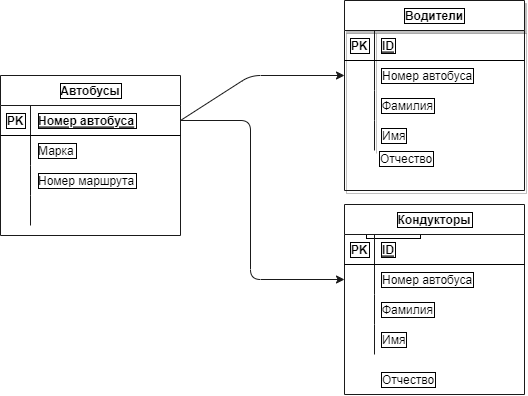

The diagram above was exported from draw.io. Its source (the exported page's mxGraphModel, read from the mxfile embedded in the PNG):
<mxGraphModel dx="845" dy="403" grid="1" gridSize="10" guides="1" tooltips="1" connect="1" arrows="1" fold="1" page="1" pageScale="1" pageWidth="827" pageHeight="1169" math="0" shadow="0">
  <root>
    <object label="" id="0">
      <mxCell />
    </object>
    <mxCell id="1" parent="0" />
    <mxCell id="2" value="Автобусы" style="shape=table;startSize=30;container=1;collapsible=1;childLayout=tableLayout;fixedRows=1;rowLines=0;fontStyle=1;align=center;resizeLast=1;labelBackgroundColor=default;labelBorderColor=default;swimlaneFillColor=none;gradientColor=none;strokeColor=#1A1A1A;" parent="1" vertex="1">
      <mxGeometry x="40" y="100" width="180" height="160" as="geometry" />
    </mxCell>
    <mxCell id="3" value="" style="shape=partialRectangle;collapsible=0;dropTarget=0;pointerEvents=0;fillColor=none;top=0;left=0;bottom=1;right=0;points=[[0,0.5],[1,0.5]];portConstraint=eastwest;labelBackgroundColor=default;labelBorderColor=default;" parent="2" vertex="1">
      <mxGeometry y="30" width="180" height="30" as="geometry" />
    </mxCell>
    <mxCell id="4" value="PK" style="shape=partialRectangle;connectable=0;fillColor=none;top=0;left=0;bottom=0;right=0;fontStyle=1;overflow=hidden;labelBackgroundColor=default;labelBorderColor=default;" parent="3" vertex="1">
      <mxGeometry width="30" height="30" as="geometry">
        <mxRectangle width="30" height="30" as="alternateBounds" />
      </mxGeometry>
    </mxCell>
    <mxCell id="5" value="Номер автобуса" style="shape=partialRectangle;connectable=0;fillColor=none;top=0;left=0;bottom=0;right=0;align=left;spacingLeft=6;fontStyle=5;overflow=hidden;labelBackgroundColor=default;labelBorderColor=default;" parent="3" vertex="1">
      <mxGeometry x="30" width="150" height="30" as="geometry">
        <mxRectangle width="150" height="30" as="alternateBounds" />
      </mxGeometry>
    </mxCell>
    <mxCell id="6" value="" style="shape=partialRectangle;collapsible=0;dropTarget=0;pointerEvents=0;fillColor=none;top=0;left=0;bottom=0;right=0;points=[[0,0.5],[1,0.5]];portConstraint=eastwest;labelBackgroundColor=default;labelBorderColor=default;" parent="2" vertex="1">
      <mxGeometry y="60" width="180" height="30" as="geometry" />
    </mxCell>
    <mxCell id="7" value="" style="shape=partialRectangle;connectable=0;fillColor=none;top=0;left=0;bottom=0;right=0;editable=1;overflow=hidden;labelBackgroundColor=default;labelBorderColor=default;" parent="6" vertex="1">
      <mxGeometry width="30" height="30" as="geometry">
        <mxRectangle width="30" height="30" as="alternateBounds" />
      </mxGeometry>
    </mxCell>
    <mxCell id="8" value="Марка" style="shape=partialRectangle;connectable=0;fillColor=none;top=0;left=0;bottom=0;right=0;align=left;spacingLeft=6;overflow=hidden;labelBackgroundColor=default;labelBorderColor=default;" parent="6" vertex="1">
      <mxGeometry x="30" width="150" height="30" as="geometry">
        <mxRectangle width="150" height="30" as="alternateBounds" />
      </mxGeometry>
    </mxCell>
    <mxCell id="9" value="" style="shape=partialRectangle;collapsible=0;dropTarget=0;pointerEvents=0;fillColor=none;top=0;left=0;bottom=0;right=0;points=[[0,0.5],[1,0.5]];portConstraint=eastwest;labelBackgroundColor=default;labelBorderColor=default;" parent="2" vertex="1">
      <mxGeometry y="90" width="180" height="30" as="geometry" />
    </mxCell>
    <mxCell id="10" value="" style="shape=partialRectangle;connectable=0;fillColor=none;top=0;left=0;bottom=0;right=0;editable=1;overflow=hidden;labelBackgroundColor=default;labelBorderColor=default;" parent="9" vertex="1">
      <mxGeometry width="30" height="30" as="geometry">
        <mxRectangle width="30" height="30" as="alternateBounds" />
      </mxGeometry>
    </mxCell>
    <mxCell id="11" value="Номер маршрута" style="shape=partialRectangle;connectable=0;fillColor=none;top=0;left=0;bottom=0;right=0;align=left;spacingLeft=6;overflow=hidden;labelBackgroundColor=default;labelBorderColor=default;" parent="9" vertex="1">
      <mxGeometry x="30" width="150" height="30" as="geometry">
        <mxRectangle width="150" height="30" as="alternateBounds" />
      </mxGeometry>
    </mxCell>
    <mxCell id="12" value="" style="shape=partialRectangle;collapsible=0;dropTarget=0;pointerEvents=0;fillColor=none;top=0;left=0;bottom=0;right=0;points=[[0,0.5],[1,0.5]];portConstraint=eastwest;labelBackgroundColor=default;labelBorderColor=default;" parent="2" vertex="1">
      <mxGeometry y="120" width="180" height="30" as="geometry" />
    </mxCell>
    <mxCell id="13" value="" style="shape=partialRectangle;connectable=0;fillColor=none;top=0;left=0;bottom=0;right=0;editable=1;overflow=hidden;labelBackgroundColor=default;labelBorderColor=default;" parent="12" vertex="1">
      <mxGeometry width="30" height="30" as="geometry">
        <mxRectangle width="30" height="30" as="alternateBounds" />
      </mxGeometry>
    </mxCell>
    <mxCell id="14" value="" style="shape=partialRectangle;connectable=0;fillColor=none;top=0;left=0;bottom=0;right=0;align=left;spacingLeft=6;overflow=hidden;labelBackgroundColor=default;labelBorderColor=default;" parent="12" vertex="1">
      <mxGeometry x="30" width="150" height="30" as="geometry">
        <mxRectangle width="150" height="30" as="alternateBounds" />
      </mxGeometry>
    </mxCell>
    <mxCell id="15" value="Водители" style="shape=table;startSize=30;container=1;collapsible=1;childLayout=tableLayout;fixedRows=1;rowLines=0;fontStyle=1;align=center;resizeLast=1;labelBackgroundColor=default;labelBorderColor=default;shadow=1;strokeColor=#1A1A1A;" parent="1" vertex="1">
      <mxGeometry x="384" y="25" width="180" height="190" as="geometry" />
    </mxCell>
    <mxCell id="16" value="" style="shape=partialRectangle;collapsible=0;dropTarget=0;pointerEvents=0;fillColor=none;top=0;left=0;bottom=1;right=0;points=[[0,0.5],[1,0.5]];portConstraint=eastwest;labelBackgroundColor=default;labelBorderColor=default;" parent="15" vertex="1">
      <mxGeometry y="30" width="180" height="30" as="geometry" />
    </mxCell>
    <mxCell id="17" value="PK" style="shape=partialRectangle;connectable=0;fillColor=none;top=0;left=0;bottom=0;right=0;fontStyle=1;overflow=hidden;labelBackgroundColor=default;labelBorderColor=default;" parent="16" vertex="1">
      <mxGeometry width="30" height="30" as="geometry">
        <mxRectangle width="30" height="30" as="alternateBounds" />
      </mxGeometry>
    </mxCell>
    <mxCell id="18" value="ID" style="shape=partialRectangle;connectable=0;fillColor=none;top=0;left=0;bottom=0;right=0;align=left;spacingLeft=6;fontStyle=5;overflow=hidden;labelBackgroundColor=default;labelBorderColor=default;" parent="16" vertex="1">
      <mxGeometry x="30" width="150" height="30" as="geometry">
        <mxRectangle width="150" height="30" as="alternateBounds" />
      </mxGeometry>
    </mxCell>
    <mxCell id="19" value="" style="shape=partialRectangle;collapsible=0;dropTarget=0;pointerEvents=0;fillColor=none;top=0;left=0;bottom=0;right=0;points=[[0,0.5],[1,0.5]];portConstraint=eastwest;labelBackgroundColor=default;labelBorderColor=default;" parent="15" vertex="1">
      <mxGeometry y="60" width="180" height="30" as="geometry" />
    </mxCell>
    <mxCell id="20" value="" style="shape=partialRectangle;connectable=0;fillColor=none;top=0;left=0;bottom=0;right=0;editable=1;overflow=hidden;labelBackgroundColor=default;labelBorderColor=default;" parent="19" vertex="1">
      <mxGeometry width="30" height="30" as="geometry">
        <mxRectangle width="30" height="30" as="alternateBounds" />
      </mxGeometry>
    </mxCell>
    <mxCell id="21" value="Номер автобуса" style="shape=partialRectangle;connectable=0;fillColor=none;top=0;left=0;bottom=0;right=0;align=left;spacingLeft=6;overflow=hidden;labelBackgroundColor=default;labelBorderColor=default;" parent="19" vertex="1">
      <mxGeometry x="30" width="150" height="30" as="geometry">
        <mxRectangle width="150" height="30" as="alternateBounds" />
      </mxGeometry>
    </mxCell>
    <mxCell id="22" value="" style="shape=partialRectangle;collapsible=0;dropTarget=0;pointerEvents=0;fillColor=none;top=0;left=0;bottom=0;right=0;points=[[0,0.5],[1,0.5]];portConstraint=eastwest;labelBackgroundColor=default;labelBorderColor=default;" parent="15" vertex="1">
      <mxGeometry y="90" width="180" height="30" as="geometry" />
    </mxCell>
    <mxCell id="23" value="" style="shape=partialRectangle;connectable=0;fillColor=none;top=0;left=0;bottom=0;right=0;editable=1;overflow=hidden;labelBackgroundColor=default;labelBorderColor=default;" parent="22" vertex="1">
      <mxGeometry width="30" height="30" as="geometry">
        <mxRectangle width="30" height="30" as="alternateBounds" />
      </mxGeometry>
    </mxCell>
    <mxCell id="24" value="Фамилия" style="shape=partialRectangle;connectable=0;fillColor=none;top=0;left=0;bottom=0;right=0;align=left;spacingLeft=6;overflow=hidden;labelBackgroundColor=default;labelBorderColor=default;" parent="22" vertex="1">
      <mxGeometry x="30" width="150" height="30" as="geometry">
        <mxRectangle width="150" height="30" as="alternateBounds" />
      </mxGeometry>
    </mxCell>
    <mxCell id="25" value="" style="shape=partialRectangle;collapsible=0;dropTarget=0;pointerEvents=0;fillColor=none;top=0;left=0;bottom=0;right=0;points=[[0,0.5],[1,0.5]];portConstraint=eastwest;labelBackgroundColor=default;labelBorderColor=default;" parent="15" vertex="1">
      <mxGeometry y="120" width="180" height="30" as="geometry" />
    </mxCell>
    <mxCell id="26" value="" style="shape=partialRectangle;connectable=0;fillColor=none;top=0;left=0;bottom=0;right=0;editable=1;overflow=hidden;labelBackgroundColor=default;labelBorderColor=default;" parent="25" vertex="1">
      <mxGeometry width="30" height="30" as="geometry">
        <mxRectangle width="30" height="30" as="alternateBounds" />
      </mxGeometry>
    </mxCell>
    <mxCell id="27" value="Имя" style="shape=partialRectangle;connectable=0;fillColor=none;top=0;left=0;bottom=0;right=0;align=left;spacingLeft=6;overflow=hidden;labelBackgroundColor=default;labelBorderColor=default;" parent="25" vertex="1">
      <mxGeometry x="30" width="150" height="30" as="geometry">
        <mxRectangle width="150" height="30" as="alternateBounds" />
      </mxGeometry>
    </mxCell>
    <mxCell id="28" value="Отчество" style="shape=partialRectangle;connectable=0;fillColor=none;top=0;left=0;bottom=0;right=0;align=left;spacingLeft=6;overflow=hidden;labelBackgroundColor=default;labelBorderColor=default;" parent="1" vertex="1">
      <mxGeometry x="399" y="240" width="150" height="30" as="geometry">
        <mxRectangle width="150" height="30" as="alternateBounds" />
      </mxGeometry>
    </mxCell>
    <mxCell id="29" style="edgeStyle=none;html=1;exitX=1;exitY=0.5;exitDx=0;exitDy=0;entryX=0;entryY=0.5;entryDx=0;entryDy=0;labelBackgroundColor=default;labelBorderColor=default;strokeColor=#1A1A1A;" parent="1" source="3" target="19" edge="1">
      <mxGeometry relative="1" as="geometry">
        <Array as="points">
          <mxPoint x="290" y="100" />
        </Array>
      </mxGeometry>
    </mxCell>
    <mxCell id="43" value="Отчество" style="shape=partialRectangle;connectable=0;fillColor=none;top=0;left=0;bottom=0;right=0;align=left;spacingLeft=6;overflow=hidden;labelBackgroundColor=default;labelBorderColor=default;" parent="1" vertex="1">
      <mxGeometry x="414" y="389" width="150" height="30" as="geometry">
        <mxRectangle width="150" height="30" as="alternateBounds" />
      </mxGeometry>
    </mxCell>
    <mxCell id="44" value="Отчество" style="shape=partialRectangle;connectable=0;fillColor=none;top=0;left=0;bottom=0;right=0;align=left;spacingLeft=6;overflow=hidden;labelBackgroundColor=default;labelBorderColor=default;" parent="1" vertex="1">
      <mxGeometry x="412" y="168" width="150" height="30" as="geometry">
        <mxRectangle width="150" height="30" as="alternateBounds" />
      </mxGeometry>
    </mxCell>
    <mxCell id="45" style="edgeStyle=none;html=1;exitX=1;exitY=0.5;exitDx=0;exitDy=0;entryX=0;entryY=0.5;entryDx=0;entryDy=0;labelBackgroundColor=default;labelBorderColor=default;strokeColor=#1A1A1A;" parent="1" source="3" target="34" edge="1">
      <mxGeometry relative="1" as="geometry">
        <Array as="points">
          <mxPoint x="290" y="145" />
          <mxPoint x="290" y="304" />
        </Array>
      </mxGeometry>
    </mxCell>
    <mxCell id="30" value="Кондукторы" style="shape=table;startSize=30;container=1;collapsible=1;childLayout=tableLayout;fixedRows=1;rowLines=0;fontStyle=1;align=center;resizeLast=1;labelBackgroundColor=default;labelBorderColor=default;strokeColor=#1A1A1A;" parent="1" vertex="1">
      <mxGeometry x="384" y="229" width="180" height="190" as="geometry">
        <mxRectangle x="384" y="229" width="110" height="30" as="alternateBounds" />
      </mxGeometry>
    </mxCell>
    <mxCell id="31" value="" style="shape=partialRectangle;collapsible=0;dropTarget=0;pointerEvents=0;fillColor=none;top=0;left=0;bottom=1;right=0;points=[[0,0.5],[1,0.5]];portConstraint=eastwest;labelBackgroundColor=default;labelBorderColor=default;" parent="30" vertex="1">
      <mxGeometry y="30" width="180" height="30" as="geometry" />
    </mxCell>
    <mxCell id="32" value="PK" style="shape=partialRectangle;connectable=0;fillColor=none;top=0;left=0;bottom=0;right=0;fontStyle=1;overflow=hidden;labelBackgroundColor=default;labelBorderColor=default;" parent="31" vertex="1">
      <mxGeometry width="30" height="30" as="geometry">
        <mxRectangle width="30" height="30" as="alternateBounds" />
      </mxGeometry>
    </mxCell>
    <mxCell id="33" value="ID" style="shape=partialRectangle;connectable=0;fillColor=none;top=0;left=0;bottom=0;right=0;align=left;spacingLeft=6;fontStyle=5;overflow=hidden;labelBackgroundColor=default;labelBorderColor=default;" parent="31" vertex="1">
      <mxGeometry x="30" width="150" height="30" as="geometry">
        <mxRectangle width="150" height="30" as="alternateBounds" />
      </mxGeometry>
    </mxCell>
    <mxCell id="34" value="" style="shape=partialRectangle;collapsible=0;dropTarget=0;pointerEvents=0;fillColor=none;top=0;left=0;bottom=0;right=0;points=[[0,0.5],[1,0.5]];portConstraint=eastwest;labelBackgroundColor=default;labelBorderColor=default;" parent="30" vertex="1">
      <mxGeometry y="60" width="180" height="30" as="geometry" />
    </mxCell>
    <mxCell id="35" value="" style="shape=partialRectangle;connectable=0;fillColor=none;top=0;left=0;bottom=0;right=0;editable=1;overflow=hidden;labelBackgroundColor=default;labelBorderColor=default;" parent="34" vertex="1">
      <mxGeometry width="30" height="30" as="geometry">
        <mxRectangle width="30" height="30" as="alternateBounds" />
      </mxGeometry>
    </mxCell>
    <mxCell id="36" value="Номер автобуса" style="shape=partialRectangle;connectable=0;fillColor=none;top=0;left=0;bottom=0;right=0;align=left;spacingLeft=6;overflow=hidden;labelBackgroundColor=default;labelBorderColor=default;" parent="34" vertex="1">
      <mxGeometry x="30" width="150" height="30" as="geometry">
        <mxRectangle width="150" height="30" as="alternateBounds" />
      </mxGeometry>
    </mxCell>
    <mxCell id="37" value="" style="shape=partialRectangle;collapsible=0;dropTarget=0;pointerEvents=0;fillColor=none;top=0;left=0;bottom=0;right=0;points=[[0,0.5],[1,0.5]];portConstraint=eastwest;labelBackgroundColor=default;labelBorderColor=default;" parent="30" vertex="1">
      <mxGeometry y="90" width="180" height="30" as="geometry" />
    </mxCell>
    <mxCell id="38" value="" style="shape=partialRectangle;connectable=0;fillColor=none;top=0;left=0;bottom=0;right=0;editable=1;overflow=hidden;labelBackgroundColor=default;labelBorderColor=default;" parent="37" vertex="1">
      <mxGeometry width="30" height="30" as="geometry">
        <mxRectangle width="30" height="30" as="alternateBounds" />
      </mxGeometry>
    </mxCell>
    <mxCell id="39" value="Фамилия" style="shape=partialRectangle;connectable=0;fillColor=none;top=0;left=0;bottom=0;right=0;align=left;spacingLeft=6;overflow=hidden;labelBackgroundColor=default;labelBorderColor=default;" parent="37" vertex="1">
      <mxGeometry x="30" width="150" height="30" as="geometry">
        <mxRectangle width="150" height="30" as="alternateBounds" />
      </mxGeometry>
    </mxCell>
    <mxCell id="40" value="" style="shape=partialRectangle;collapsible=0;dropTarget=0;pointerEvents=0;fillColor=none;top=0;left=0;bottom=0;right=0;points=[[0,0.5],[1,0.5]];portConstraint=eastwest;labelBackgroundColor=default;labelBorderColor=default;" parent="30" vertex="1">
      <mxGeometry y="120" width="180" height="30" as="geometry" />
    </mxCell>
    <mxCell id="41" value="" style="shape=partialRectangle;connectable=0;fillColor=none;top=0;left=0;bottom=0;right=0;editable=1;overflow=hidden;labelBackgroundColor=default;labelBorderColor=default;" parent="40" vertex="1">
      <mxGeometry width="30" height="30" as="geometry">
        <mxRectangle width="30" height="30" as="alternateBounds" />
      </mxGeometry>
    </mxCell>
    <mxCell id="42" value="Имя" style="shape=partialRectangle;connectable=0;fillColor=none;top=0;left=0;bottom=0;right=0;align=left;spacingLeft=6;overflow=hidden;labelBackgroundColor=default;labelBorderColor=default;" parent="40" vertex="1">
      <mxGeometry x="30" width="150" height="30" as="geometry">
        <mxRectangle width="150" height="30" as="alternateBounds" />
      </mxGeometry>
    </mxCell>
  </root>
</mxGraphModel>